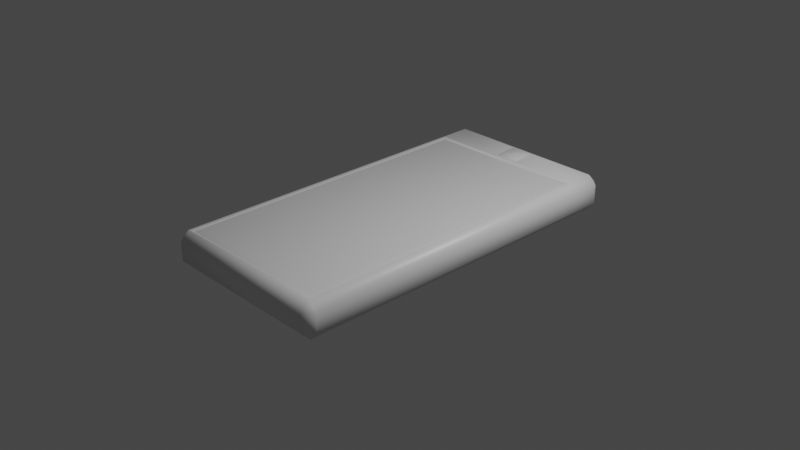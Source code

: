 # Source: phone.blend  (saved by Blender 2.80.75; exported with 4.5.12 LTS)
import bpy
from mathutils import Matrix  # noqa: F401  (used for matrix-valued properties, if any)

bpy.ops.wm.read_factory_settings(use_empty=True)
scene = bpy.context.scene
scene.name = 'Scene'

# ---- collections
col_collection = bpy.data.collections.new('Collection'); scene.collection.children.link(col_collection)

# ---- materials (node trees are filled in below, after node groups)
mat_material = bpy.data.materials.new('Material')
mat_material.alpha_threshold = 0.0
mat_material.use_transparent_shadow = False
mat_material.line_color = (0.0, 0.0, 0.0, 1.0)

# ---- material node trees
mat_material.use_nodes = True; mat_material.node_tree.nodes.clear()
_N = mat_material.node_tree.nodes; _L = mat_material.node_tree.links
n0 = _N.new('ShaderNodeOutputMaterial'); n0.name = 'Material Output'; n0.location = (300, 300)
n1 = _N.new('ShaderNodeBsdfPrincipled'); n1.name = 'Principled BSDF'; n1.location = (10, 300)
n1.distribution = 'GGX'
n1.subsurface_method = 'BURLEY'
n1.inputs[2].default_value = 0.4
n1.inputs[3].default_value = 1.45
n1.inputs[27].default_value = (0.0, 0.0, 0.0, 1.0)
n1.inputs[28].default_value = 1.0
_L.new(n1.outputs[0], n0.inputs[0])
n0.is_active_output = True

# ---- world
world_world = bpy.data.worlds.new('World'); scene.world = world_world
world_world.use_nodes = True; world_world.node_tree.nodes.clear()
_N = world_world.node_tree.nodes; _L = world_world.node_tree.links
n0 = _N.new('ShaderNodeOutputWorld'); n0.name = 'World Output'; n0.location = (300, 300)
n1 = _N.new('ShaderNodeBackground'); n1.name = 'Background'; n1.location = (10, 300)
n1.inputs[0].default_value = (0.05088, 0.05088, 0.05088, 1.0)
_L.new(n1.outputs[0], n0.inputs[0])
n0.is_active_output = True
world_world.color = (0.05088, 0.05088, 0.05088)
world_world.use_sun_shadow = False
world_world.sun_shadow_jitter_overblur = 0.0

# ---- cameras
cam_camera = bpy.data.cameras.new('Camera')
cam_camera.clip_end = 100.0
cam_camera.ortho_scale = 7.314

# ---- lights
light_light = bpy.data.lights.new('Light', 'POINT')
light_light.transmission_factor = 0.0
light_light.energy = 1000.0
light_light.shadow_soft_size = 0.1
light_light.shadow_maximum_resolution = 0.006
light_light.use_absolute_resolution = True

# ---- meshes
me_cube = bpy.data.meshes.new('Cube')
me_cube.from_pydata([(0.9039, 2.0, 0.1039), (0.1105, 1.848, 0.217), (1.0, 1.904, 0.1039), (0.9039, 1.904, -0.2), (0.9039, 2.0, -0.1039), (1.0, 1.904, -0.1039), (1.0, -1.904, 0.1039), (0.8257, -1.826, 0.1994), (0.9039, -2.0, 0.1039), (1.0, -1.904, -0.1039), (0.9039, -2.0, -0.1039), (0.9039, -1.904, -0.2), (-0.9039, 2.0, 0.1039), (-1.0, 1.904, 0.1039), (-0.1105, 1.848, 0.217), (-1.0, 1.904, -0.1039), (-0.9039, 2.0, -0.1039), (-0.9039, 1.904, -0.2), (-1.0, -1.904, 0.1039), (-0.9039, -2.0, 0.1039), (-0.8257, -1.826, 0.1994), (-0.9039, -1.904, -0.2), (-0.9039, -2.0, -0.1039), (-1.0, -1.904, -0.1039), (-0.9039, 1.575, -0.2), (-1.0, 1.575, -0.1039), (0.8257, 1.497, 0.1994), (1.0, 1.575, 0.1039), (-0.8257, 1.497, 0.1994), (-1.0, 1.575, 0.1039), (0.9039, 1.575, -0.2), (1.0, 1.575, -0.1039), (0.9039, -1.904, 0.2), (-0.9039, -1.904, 0.2), (0.1105, 1.631, 0.217), (-0.1105, 1.631, 0.217), (0.8715, -1.871, 0.1817), (-0.8715, -1.871, 0.1817), (0.8715, 1.543, 0.1817), (-0.8715, 1.543, 0.1817), (-0.9039, 1.575, 0.2), (-0.9039, 1.904, 0.2), (0.9039, 1.904, 0.2), (0.9039, 1.575, 0.2), (-0.1279, 1.613, 0.2), (-0.1279, 1.866, 0.2), (0.1279, 1.866, 0.2), (0.1279, 1.613, 0.2)], [], [(24, 30, 11, 21), (25, 29, 13, 15), (10, 8, 19, 22), (26, 28, 20, 7), (31, 27, 6, 9), (0, 42, 2), (3, 4, 5), (6, 32, 8), (9, 10, 11), (12, 13, 41), (15, 16, 17), (18, 19, 33), (21, 22, 23), (24, 21, 23, 25), (3, 17, 16, 4), (2, 5, 4, 0), (22, 19, 18, 23), (8, 10, 9, 6), (12, 16, 15, 13), (32, 33, 19, 8), (43, 32, 6, 27), (21, 11, 10, 22), (40, 41, 13, 29), (41, 42, 0, 12), (30, 3, 5, 31), (16, 12, 0, 4), (11, 30, 31, 9), (33, 40, 29, 18), (42, 43, 27, 2), (17, 24, 25, 15), (5, 2, 27, 31), (1, 14, 35, 34), (23, 18, 29, 25), (17, 3, 30, 24), (36, 37, 33, 32), (38, 36, 32, 43), (37, 39, 40, 33), (39, 38, 43, 40), (7, 20, 37, 36), (26, 7, 36, 38), (20, 28, 39, 37), (28, 26, 38, 39), (44, 45, 41, 40), (45, 46, 42, 41), (46, 47, 43, 42), (47, 44, 40, 43), (35, 14, 45, 44), (14, 1, 46, 45), (1, 34, 47, 46), (34, 35, 44, 47)])
me_cube.polygons.foreach_set('use_smooth', [True] * 50)
_k = set([(36, 37), (36, 38), (37, 39), (38, 39), (40, 43), (44, 45), (44, 47), (45, 46), (46, 47)])
me_cube.attributes.new('sharp_edge', 'BOOLEAN', 'EDGE').data.foreach_set('value', [ (min(e.vertices), max(e.vertices)) in _k for e in me_cube.edges])
_uv = me_cube.uv_layers.new(name='UVMap')
_uv.uv.foreach_set('vector', [0.387, 0.7766, 0.613, 0.7766, 0.613, 0.994, 0.387, 0.994, 0.4351, 0.7234, 0.5649, 0.7234, 0.5649, 0.744, 0.4351, 0.744, 0.4351, 0.262, 0.5649, 0.262, 0.5649, 0.488, 0.4351, 0.488, 0.3968, 0.03144, 0.6032, 0.03144, 0.6032, 0.2391, 0.3968, 0.2391, 0.1851, 0.5266, 0.3149, 0.5266, 0.3149, 0.744, 0.1851, 0.744, 0.8149, 0.738, 0.875, 0.738, 0.8149, 0.75, 0.613, 0.756, 0.613, 0.75, 0.625, 0.756, 0.3149, 0.744, 0.375, 0.744, 0.3149, 0.75, 0.1851, 0.744, 0.1851, 0.75, 0.125, 0.744, 0.8149, 0.512, 0.8149, 0.5, 0.875, 0.512, 0.4351, 0.744, 0.4351, 0.75, 0.375, 0.744, 0.5649, 0.506, 0.5649, 0.5, 0.625, 0.506, 0.387, 0.994, 0.387, 1.0, 0.375, 0.994, 0.387, 0.7766, 0.387, 0.994, 0.375, 0.994, 0.375, 0.7766, 0.613, 0.756, 0.387, 0.756, 0.387, 0.75, 0.613, 0.75, 0.3149, 0.506, 0.1851, 0.506, 0.1851, 0.5, 0.3149, 0.5, 0.4351, 0.488, 0.5649, 0.488, 0.5649, 0.506, 0.4351, 0.506, 0.5649, 0.262, 0.4351, 0.262, 0.4351, 0.25, 0.5649, 0.25, 0.8149, 0.512, 0.6851, 0.512, 0.6851, 0.5, 0.8149, 0.5, 0.387, 0.244, 0.613, 0.244, 0.613, 0.25, 0.387, 0.25, 0.387, 0.02655, 0.387, 0.244, 0.375, 0.244, 0.375, 0.02655, 0.387, 0.994, 0.613, 0.994, 0.613, 1.0, 0.387, 1.0, 0.613, 0.02655, 0.613, 0.006007, 0.625, 0.006007, 0.625, 0.02655, 0.613, 0.006007, 0.387, 0.006007, 0.387, 0.0, 0.613, 0.0, 0.613, 0.7766, 0.613, 0.756, 0.625, 0.756, 0.625, 0.7766, 0.6851, 0.512, 0.8149, 0.512, 0.8149, 0.738, 0.6851, 0.738, 0.613, 0.994, 0.613, 0.7766, 0.625, 0.7766, 0.625, 0.994, 0.613, 0.244, 0.613, 0.02655, 0.625, 0.02655, 0.625, 0.244, 0.387, 0.006007, 0.387, 0.02655, 0.375, 0.02655, 0.375, 0.006007, 0.387, 0.756, 0.387, 0.7766, 0.375, 0.7766, 0.375, 0.756, 0.1851, 0.506, 0.3149, 0.506, 0.3149, 0.5266, 0.1851, 0.5266, 0.4065, 0.00947, 0.5935, 0.00947, 0.5935, 0.02309, 0.4065, 0.02309, 0.4351, 0.506, 0.5649, 0.506, 0.5649, 0.7234, 0.4351, 0.7234, 0.387, 0.756, 0.613, 0.756, 0.613, 0.7766, 0.387, 0.7766, 0.3911, 0.242, 0.6089, 0.242, 0.613, 0.244, 0.387, 0.244, 0.3911, 0.02858, 0.3911, 0.242, 0.387, 0.244, 0.387, 0.02655, 0.6089, 0.242, 0.6089, 0.02858, 0.613, 0.02655, 0.613, 0.244, 0.6089, 0.02858, 0.3911, 0.02858, 0.387, 0.02655, 0.613, 0.02655, 0.3968, 0.2391, 0.6032, 0.2391, 0.6089, 0.242, 0.3911, 0.242, 0.3968, 0.03144, 0.3968, 0.2391, 0.3911, 0.242, 0.3911, 0.02858, 0.6032, 0.2391, 0.6032, 0.03144, 0.6089, 0.02858, 0.6089, 0.242, 0.6032, 0.03144, 0.3968, 0.03144, 0.3911, 0.02858, 0.6089, 0.02858, 0.6082, 0.02418, 0.6082, 0.008382, 0.613, 0.006007, 0.613, 0.02655, 0.6082, 0.008382, 0.3918, 0.008382, 0.387, 0.006007, 0.613, 0.006007, 0.3918, 0.008382, 0.3918, 0.02418, 0.387, 0.02655, 0.387, 0.006007, 0.3918, 0.02418, 0.6082, 0.02418, 0.613, 0.02655, 0.387, 0.02655, 0.5935, 0.02309, 0.5935, 0.00947, 0.6082, 0.008382, 0.6082, 0.02418, 0.5935, 0.00947, 0.4065, 0.00947, 0.3918, 0.008382, 0.6082, 0.008382, 0.4065, 0.00947, 0.4065, 0.02309, 0.3918, 0.02418, 0.3918, 0.008382, 0.4065, 0.02309, 0.5935, 0.02309, 0.6082, 0.02418, 0.3918, 0.02418])
me_cube.materials.append(mat_material)
me_cube.use_remesh_preserve_volume = False
me_cube.use_remesh_preserve_attributes = False
me_cube.use_mirror_vertex_groups = False
me_cube.update()

# ---- objects
ob_cube = bpy.data.objects.new('Cube', me_cube)
ob_light = bpy.data.objects.new('Light', light_light)
ob_camera = bpy.data.objects.new('Camera', cam_camera)

# ---- transforms, parenting, visibility, modifiers, constraints
ob_cube.location = (0.0, 0.0, 0.0)
ob_cube.lock_rotations_4d = False
ob_cube.empty_display_type = 'ARROWS'
ob_cube.lineart.crease_threshold = 0.0
ob_light.location = (4.076, 1.005, 5.904)
ob_light.rotation_euler = (0.6503, 0.05522, 1.866)
ob_light.lock_rotations_4d = False
ob_light.empty_display_type = 'ARROWS'
ob_light.color = (0.0, 0.0, 0.0, 0.0)
ob_light.lineart.crease_threshold = 0.0
ob_camera.location = (7.359, -6.926, 4.958)
ob_camera.rotation_euler = (1.109, 0.0, 0.8149)
ob_camera.lock_rotations_4d = False
ob_camera.empty_display_type = 'ARROWS'
ob_camera.color = (0.0, 0.0, 0.0, 0.0)
ob_camera.display_type = 'WIRE'
ob_camera.lineart.crease_threshold = 0.0

# ---- collection membership
col_collection.objects.link(ob_cube)
col_collection.objects.link(ob_light)
col_collection.objects.link(ob_camera)

# ---- scene / render settings (as saved in the file)
scene.camera = ob_camera
scene.frame_start = 1; scene.frame_end = 250; scene.frame_set(1)
scene.render.engine = 'BLENDER_EEVEE_NEXT'
scene.cycles.use_denoising = False
scene.cycles.samples = 128
scene.cycles.sampling_pattern = 'TABULATED_SOBOL'
scene.cycles.use_adaptive_sampling = False
scene.cycles.use_light_tree = False
scene.view_settings.view_transform = 'Filmic'
bpy.context.view_layer.update()
